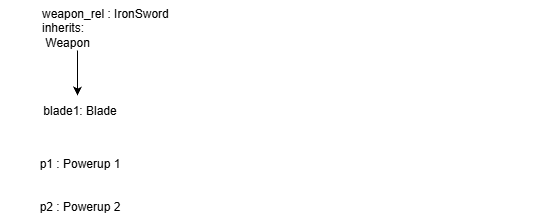

The diagram above was exported from draw.io. Its source (the exported page's mxGraphModel, read from the mxfile embedded in the PNG):
<mxGraphModel dx="589" dy="347" grid="1" gridSize="10" guides="1" tooltips="1" connect="1" arrows="1" fold="1" page="1" pageScale="1" pageWidth="850" pageHeight="1100" math="0" shadow="0">
  <root>
    <mxCell id="0" />
    <mxCell id="1" parent="0" />
    <mxCell id="h6xdxulFmFAf0KeacmxR-2" parent="1" style="text;whiteSpace=wrap;" value="weapon_rel : IronSword &#10;inherits:&#10; Weapon &#10;&#10;&#10;&#10;&#10;" vertex="1">
      <mxGeometry height="40" width="500" x="350" y="150" as="geometry" />
    </mxCell>
    <mxCell id="h6xdxulFmFAf0KeacmxR-4" edge="1" parent="1" style="endArrow=classic;html=1;rounded=0;" value="">
      <mxGeometry height="50" relative="1" width="50" as="geometry">
        <mxPoint x="387.5" y="200" as="sourcePoint" />
        <mxPoint x="387.5" y="245" as="targetPoint" />
      </mxGeometry>
    </mxCell>
    <mxCell id="h6xdxulFmFAf0KeacmxR-6" parent="1" style="text;html=1;whiteSpace=wrap;strokeColor=none;fillColor=none;align=center;verticalAlign=middle;rounded=0;" value="blade1: Blade&lt;div&gt;&lt;span style=&quot;white-space: pre;&quot;&gt;&#09;&lt;/span&gt;&lt;br&gt;&lt;div&gt;&lt;br&gt;&lt;/div&gt;&lt;/div&gt;" vertex="1">
      <mxGeometry height="30" width="120" x="330" y="260" as="geometry" />
    </mxCell>
    <mxCell id="h6xdxulFmFAf0KeacmxR-7" parent="1" style="text;html=1;whiteSpace=wrap;strokeColor=none;fillColor=none;align=center;verticalAlign=middle;rounded=0;" value="p1 : Powerup 1&lt;div&gt;&lt;br&gt;&lt;/div&gt;&lt;div&gt;&lt;br&gt;&lt;/div&gt;&lt;div&gt;p2 : Powerup 2&lt;/div&gt;" vertex="1">
      <mxGeometry height="30" width="160" x="310" y="320" as="geometry" />
    </mxCell>
  </root>
</mxGraphModel>